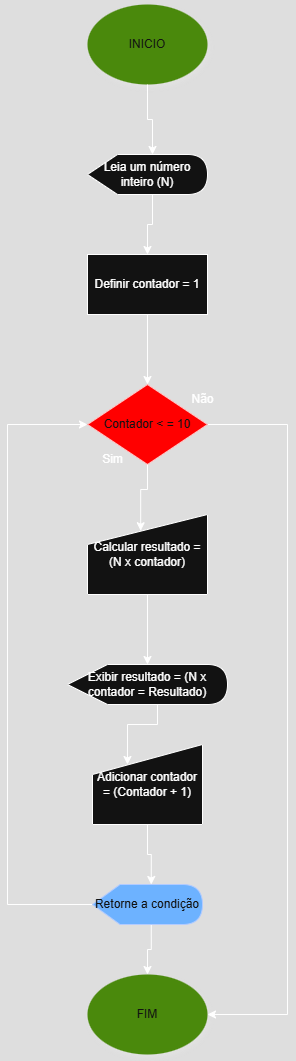

The diagram above was exported from draw.io. Its source (the exported page's mxGraphModel, read from the mxfile embedded in the PNG):
<mxGraphModel dx="1063" dy="562" grid="1" gridSize="10" guides="1" tooltips="1" connect="1" arrows="1" fold="1" page="1" pageScale="1" pageWidth="827" pageHeight="1169" math="0" shadow="0">
  <root>
    <mxCell id="0" />
    <mxCell id="1" parent="0" />
    <mxCell id="vpAcxprAKbCCUAysWUlz-1" value="INICIO" style="ellipse;whiteSpace=wrap;html=1;fillColor=#60a917;fontColor=#ffffff;strokeColor=none;shadow=1;" parent="1" vertex="1">
      <mxGeometry x="320" y="50" width="120" height="80" as="geometry" />
    </mxCell>
    <mxCell id="9ycR_8rfKMh-sspOuE2J-9" style="edgeStyle=orthogonalEdgeStyle;rounded=0;orthogonalLoop=1;jettySize=auto;html=1;exitX=0;exitY=0;exitDx=65;exitDy=40;exitPerimeter=0;entryX=0.5;entryY=0;entryDx=0;entryDy=0;" edge="1" parent="1" source="vpAcxprAKbCCUAysWUlz-2" target="9ycR_8rfKMh-sspOuE2J-8">
      <mxGeometry relative="1" as="geometry" />
    </mxCell>
    <mxCell id="vpAcxprAKbCCUAysWUlz-2" value="Leia um número inteiro (N)" style="shape=display;whiteSpace=wrap;html=1;" parent="1" vertex="1">
      <mxGeometry x="320" y="200" width="120" height="40" as="geometry" />
    </mxCell>
    <mxCell id="vpAcxprAKbCCUAysWUlz-3" style="edgeStyle=orthogonalEdgeStyle;rounded=0;orthogonalLoop=1;jettySize=auto;html=1;exitX=0.5;exitY=1;exitDx=0;exitDy=0;entryX=0;entryY=0;entryDx=65;entryDy=0;entryPerimeter=0;" parent="1" source="vpAcxprAKbCCUAysWUlz-1" target="vpAcxprAKbCCUAysWUlz-2" edge="1">
      <mxGeometry relative="1" as="geometry" />
    </mxCell>
    <mxCell id="9ycR_8rfKMh-sspOuE2J-7" value="FIM" style="ellipse;whiteSpace=wrap;html=1;fillColor=#60a917;fontColor=#ffffff;strokeColor=none;shadow=1;" vertex="1" parent="1">
      <mxGeometry x="320" y="1020" width="120" height="80" as="geometry" />
    </mxCell>
    <mxCell id="9ycR_8rfKMh-sspOuE2J-11" style="edgeStyle=orthogonalEdgeStyle;rounded=0;orthogonalLoop=1;jettySize=auto;html=1;exitX=0.5;exitY=1;exitDx=0;exitDy=0;" edge="1" parent="1" source="9ycR_8rfKMh-sspOuE2J-8" target="9ycR_8rfKMh-sspOuE2J-10">
      <mxGeometry relative="1" as="geometry" />
    </mxCell>
    <mxCell id="9ycR_8rfKMh-sspOuE2J-8" value="Definir contador = 1" style="rounded=0;whiteSpace=wrap;html=1;" vertex="1" parent="1">
      <mxGeometry x="320" y="300" width="120" height="60" as="geometry" />
    </mxCell>
    <mxCell id="lNiyVJFK0-rK0cNgknty-5" style="edgeStyle=orthogonalEdgeStyle;rounded=0;orthogonalLoop=1;jettySize=auto;html=1;exitX=1;exitY=0.5;exitDx=0;exitDy=0;entryX=1;entryY=0.5;entryDx=0;entryDy=0;" edge="1" parent="1" source="9ycR_8rfKMh-sspOuE2J-10" target="9ycR_8rfKMh-sspOuE2J-7">
      <mxGeometry relative="1" as="geometry">
        <Array as="points">
          <mxPoint x="520" y="470" />
          <mxPoint x="520" y="1060" />
        </Array>
      </mxGeometry>
    </mxCell>
    <mxCell id="9ycR_8rfKMh-sspOuE2J-10" value="Contador &amp;lt; = 10" style="rhombus;whiteSpace=wrap;html=1;fillColor=light-dark(#A20025,#FF0000);fontColor=#ffffff;strokeColor=#6F0000;" vertex="1" parent="1">
      <mxGeometry x="320" y="430" width="120" height="80" as="geometry" />
    </mxCell>
    <mxCell id="9ycR_8rfKMh-sspOuE2J-17" style="edgeStyle=orthogonalEdgeStyle;rounded=0;orthogonalLoop=1;jettySize=auto;html=1;exitX=0.5;exitY=1;exitDx=0;exitDy=0;" edge="1" parent="1" source="9ycR_8rfKMh-sspOuE2J-12" target="9ycR_8rfKMh-sspOuE2J-16">
      <mxGeometry relative="1" as="geometry" />
    </mxCell>
    <mxCell id="9ycR_8rfKMh-sspOuE2J-12" value="Calcular resultado = (N x contador)" style="shape=manualInput;whiteSpace=wrap;html=1;" vertex="1" parent="1">
      <mxGeometry x="320" y="560" width="120" height="80" as="geometry" />
    </mxCell>
    <mxCell id="9ycR_8rfKMh-sspOuE2J-13" style="edgeStyle=orthogonalEdgeStyle;rounded=0;orthogonalLoop=1;jettySize=auto;html=1;exitX=0.5;exitY=1;exitDx=0;exitDy=0;entryX=0.443;entryY=0.203;entryDx=0;entryDy=0;entryPerimeter=0;" edge="1" parent="1" source="9ycR_8rfKMh-sspOuE2J-10" target="9ycR_8rfKMh-sspOuE2J-12">
      <mxGeometry relative="1" as="geometry" />
    </mxCell>
    <mxCell id="9ycR_8rfKMh-sspOuE2J-16" value="Exibir resultado = (N x contador = Resultado)" style="shape=display;whiteSpace=wrap;html=1;" vertex="1" parent="1">
      <mxGeometry x="300" y="710" width="160" height="40" as="geometry" />
    </mxCell>
    <mxCell id="9ycR_8rfKMh-sspOuE2J-18" value="Adicionar contador = (Contador + 1)" style="shape=manualInput;whiteSpace=wrap;html=1;" vertex="1" parent="1">
      <mxGeometry x="325" y="790" width="110" height="80" as="geometry" />
    </mxCell>
    <mxCell id="9ycR_8rfKMh-sspOuE2J-20" style="edgeStyle=orthogonalEdgeStyle;rounded=0;orthogonalLoop=1;jettySize=auto;html=1;exitX=0;exitY=0;exitDx=90;exitDy=40;exitPerimeter=0;entryX=0.318;entryY=0.25;entryDx=0;entryDy=0;entryPerimeter=0;" edge="1" parent="1" source="9ycR_8rfKMh-sspOuE2J-16" target="9ycR_8rfKMh-sspOuE2J-18">
      <mxGeometry relative="1" as="geometry" />
    </mxCell>
    <mxCell id="9ycR_8rfKMh-sspOuE2J-24" value="Não" style="text;html=1;align=center;verticalAlign=middle;resizable=0;points=[];autosize=1;strokeColor=none;fillColor=none;" vertex="1" parent="1">
      <mxGeometry x="410" y="430" width="50" height="30" as="geometry" />
    </mxCell>
    <mxCell id="9ycR_8rfKMh-sspOuE2J-25" value="Sim" style="text;html=1;align=center;verticalAlign=middle;resizable=0;points=[];autosize=1;strokeColor=none;fillColor=none;" vertex="1" parent="1">
      <mxGeometry x="325" y="490" width="40" height="30" as="geometry" />
    </mxCell>
    <mxCell id="lNiyVJFK0-rK0cNgknty-2" style="edgeStyle=orthogonalEdgeStyle;rounded=0;orthogonalLoop=1;jettySize=auto;html=1;exitX=0;exitY=0.5;exitDx=0;exitDy=0;exitPerimeter=0;entryX=0;entryY=0.5;entryDx=0;entryDy=0;" edge="1" parent="1" source="lNiyVJFK0-rK0cNgknty-1" target="9ycR_8rfKMh-sspOuE2J-10">
      <mxGeometry relative="1" as="geometry">
        <Array as="points">
          <mxPoint x="240" y="950" />
          <mxPoint x="240" y="470" />
        </Array>
      </mxGeometry>
    </mxCell>
    <mxCell id="lNiyVJFK0-rK0cNgknty-7" style="edgeStyle=orthogonalEdgeStyle;rounded=0;orthogonalLoop=1;jettySize=auto;html=1;exitX=0;exitY=0;exitDx=58.75;exitDy=40;exitPerimeter=0;entryX=0.5;entryY=0;entryDx=0;entryDy=0;" edge="1" parent="1" source="lNiyVJFK0-rK0cNgknty-1" target="9ycR_8rfKMh-sspOuE2J-7">
      <mxGeometry relative="1" as="geometry" />
    </mxCell>
    <mxCell id="lNiyVJFK0-rK0cNgknty-1" value="Retorne a condição" style="shape=display;whiteSpace=wrap;html=1;fillColor=#0050ef;fontColor=#ffffff;strokeColor=#001DBC;" vertex="1" parent="1">
      <mxGeometry x="325" y="930" width="110" height="40" as="geometry" />
    </mxCell>
    <mxCell id="lNiyVJFK0-rK0cNgknty-6" style="edgeStyle=orthogonalEdgeStyle;rounded=0;orthogonalLoop=1;jettySize=auto;html=1;exitX=0.5;exitY=1;exitDx=0;exitDy=0;entryX=0;entryY=0;entryDx=58.75;entryDy=0;entryPerimeter=0;" edge="1" parent="1" source="9ycR_8rfKMh-sspOuE2J-18" target="lNiyVJFK0-rK0cNgknty-1">
      <mxGeometry relative="1" as="geometry" />
    </mxCell>
  </root>
</mxGraphModel>